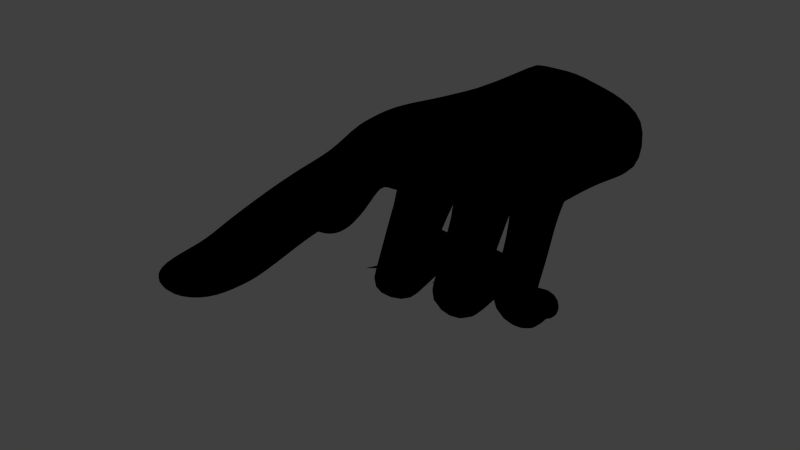 # Source: hand1.blend  (saved by Blender 2.74.0; exported with 4.5.12 LTS)
import bpy
from mathutils import Matrix  # noqa: F401  (used for matrix-valued properties, if any)

bpy.ops.wm.read_factory_settings(use_empty=True)
scene = bpy.context.scene
scene.name = 'Scene'

# ---- collections
col_collection_1 = bpy.data.collections.new('Collection 1'); scene.collection.children.link(col_collection_1)
col_collection_2 = bpy.data.collections.new('Collection 2'); scene.collection.children.link(col_collection_2)
col_collection_2.hide_render = True
col_collection_2.hide_viewport = True
col_collection_3 = bpy.data.collections.new('Collection 3'); scene.collection.children.link(col_collection_3)
col_collection_3.hide_render = True
col_collection_3.hide_viewport = True

# ---- materials (node trees are filled in below, after node groups)
mat_skin = bpy.data.materials.new('Skin')
mat_skin.alpha_threshold = 0.0
mat_skin.use_transparent_shadow = False
mat_skin.diffuse_color = (1.0, 0.9911, 0.3712, 1.0)
mat_skin.roughness = 0.5
mat_skin.specular_intensity = 0.0
mat_skin.line_color = (0.0, 0.0, 0.0, 1.0)
mat_nailandglove = bpy.data.materials.new('NailAndGlove')
mat_nailandglove.alpha_threshold = 0.0
mat_nailandglove.use_transparent_shadow = False
mat_nailandglove.diffuse_color = (0.9387, 0.4793, 0.956, 1.0)
mat_nailandglove.roughness = 0.5
mat_nailandglove.specular_intensity = 0.0
mat_nailandglove.line_color = (0.0, 0.0, 0.0, 1.0)
mat_outline = bpy.data.materials.new('Outline')
mat_outline.alpha_threshold = 0.0
mat_outline.use_transparent_shadow = False
mat_outline.diffuse_color = (0.0, 0.0, 0.0, 1.0)
mat_outline.roughness = 0.5
mat_outline.specular_intensity = 0.0

# ---- material node trees

# ---- world
world_world = bpy.data.worlds.new('World'); scene.world = world_world
world_world.color = (0.05088, 0.05088, 0.05088)
world_world.use_sun_shadow = False
world_world.sun_shadow_jitter_overblur = 0.0
world_world.cycles.sampling_method = 'MANUAL'
world_world.cycles.sample_map_resolution = 256

# ---- meshes
me_cube = bpy.data.meshes.new('Cube')
me_cube.from_pydata([(-1.473, 1.901, -1.3), (-2.347, 2.265, -0.3621), (2.062, 0.09983, -0.5206), (-1.654, -0.1532, -0.5621), (2.122, 0.005218, 0.7517), (-2.07, 0.08991, 0.5835), (-0.005386, -0.04936, -0.3455), (0.001131, 0.08068, 0.9622), (-0.9587, -0.06132, -0.2872), (-0.968, 0.08569, 0.9723), (0.9133, -0.02341, -0.2622), (0.9362, 0.07982, 0.9615), (-2.385, 0.08796, -1.625), (-3.326, 0.4929, -1.059), (-2.079, -0.1763, -0.5744), (-2.951, 0.2002, 0.08713), (-2.737, -1.223, -2.168), (-3.527, -0.7263, -1.542), (-2.34, -1.521, -1.014), (-3.13, -1.024, -0.3886), (-2.903, -2.077, -2.242), (-3.526, -1.84, -1.94), (-2.625, -2.367, -1.255), (-3.222, -2.13, -0.979), (-2.427, -2.043, -1.131), (-3.099, -1.757, -0.743), (-3.448, -1.418, -1.903), (-2.776, -1.704, -2.291), (-3.313, -2.43, -1.885), (-3.6, -2.297, -1.785), (-3.099, -2.493, -1.364), (-3.385, -2.359, -1.264), (2.346, -1.996, -2.022), (2.369, -2.141, -2.335), (1.528, -1.734, -1.826), (1.542, -1.976, -2.46), (2.215, -0.9797, -2.08), (2.127, -1.308, -2.564), (1.627, -0.8678, -2.113), (1.51, -1.184, -2.606), (0.0008533, -1.01, -1.588), (-0.02014, -1.397, -2.653), (1.014, -0.8843, -1.601), (1.01, -1.359, -2.702), (-0.1636, -0.2562, -2.106), (-0.2034, -0.5079, -2.768), (0.8524, -0.1625, -2.163), (0.8127, -0.4141, -2.825), (-0.6803, -0.5505, -1.759), (-0.6929, -0.9872, -2.904), (-1.56, -1.162, -1.736), (-1.573, -1.559, -2.68), (-1.053, 0.1956, -2.321), (-0.9791, -0.07505, -3.021), (-1.995, -0.08221, -2.205), (-1.919, -0.3677, -2.9), (-2.479, -5.149, -1.269), (-2.463, -5.299, -0.01554), (-1.487, -5.235, -1.374), (-1.462, -5.412, -0.1369), (-2.626, -6.183, -1.312), (-2.609, -6.313, -0.3979), (-1.628, -6.331, -1.35), (-1.611, -6.462, -0.4356), (1.451, -1.531, -2.503), (1.491, -1.294, -1.879), (2.273, -1.661, -2.445), (2.314, -1.43, -1.828), (0.9424, -0.6109, -1.869), (0.9026, -0.8019, -2.649), (-0.1139, -0.8986, -2.601), (-0.07402, -0.7078, -1.821), (-1.764, -0.8034, -2.754), (-1.738, -0.6278, -1.94), (-0.8212, -0.5373, -2.869), (-0.8031, -0.3064, -2.032), (-1.558, -5.654, -1.356), (-1.537, -5.902, -0.437), (-2.536, -5.806, -0.2992), (-2.552, -5.559, -1.259), (-2.119, -0.8001, -0.9362), (-2.971, -0.5195, -0.3981), (-3.318, -0.2545, -1.371), (-2.873, -0.4715, -1.166), (2.063, -0.7565, -2.47), (2.022, -0.7514, -2.837), (1.59, -0.7427, -2.506), (1.559, -0.7395, -2.841), (-0.09675, 0.05355, -2.652), (-0.148, 0.07469, -3.003), (0.5583, 0.1036, -2.677), (0.5089, 0.1232, -3.024), (-1.338, 0.3779, -2.759), (-1.363, 0.3737, -3.146), (-1.884, 0.1458, -2.671), (-1.911, 0.1693, -3.055), (-2.537, -6.844, -0.969), (-2.521, -7.061, -0.5753), (-1.901, -6.975, -0.995), (-1.888, -7.201, -0.5923), (-2.21, -3.362, -0.8527), (-2.244, -3.917, -0.8242), (-2.165, -3.793, 0.497), (-2.228, -4.067, 0.4297), (-1.246, -4.072, -0.8518), (-1.213, -3.516, -0.8789), (-1.199, -3.943, 0.471), (-1.226, -4.205, 0.3429), (-0.1141, -2.26, -2.295), (-0.1392, -2.109, -1.591), (-0.1282, -2.582, -2.542), (0.05718, -3.139, -2.045), (-1.087, -2.398, -2.075), (-1.064, -2.408, -1.437), (-1.042, -2.934, -2.353), (-0.9151, -3.211, -2.12), (0.2754, -2.261, -1.502), (0.2145, -2.082, -1.872), (0.4356, -3.099, -1.753), (0.3357, -2.895, -2.231), (1.287, -2.137, -1.542), (1.336, -2.27, -1.423), (1.373, -2.886, -2.095), (1.297, -2.629, -2.505), (2.064, -1.171, -1.269), (2.165, -1.7, -1.627), (2.419, -2.87, -1.9), (2.318, -2.193, -0.767), (1.323, -1.537, -1.464), (1.408, -1.942, -1.841), (1.63, -2.804, -1.665), (1.611, -2.535, -0.9694), (1.908, -0.2494, -0.5549), (2.008, -0.6354, -0.3088), (-2.071, -2.045, -0.6995), (-2.077, -2.158, -0.2802), (2.107, -0.9874, 0.5892), (2.081, -0.6998, 0.7797), (-2.123, -1.497, 0.6669), (-2.13, -1.816, 0.6623), (0.1337, -1.345, -0.4823), (0.126, -1.466, -0.4321), (0.04434, -1.101, -0.6957), (0.1811, -1.619, 0.4999), (0.2191, -1.644, 0.4569), (0.134, -1.209, 0.7162), (-0.8843, -2.115, -0.2707), (-0.9664, -1.496, -0.7756), (-0.8956, -1.827, -0.5075), (-0.9324, -1.809, 0.674), (-0.8962, -1.845, 0.6343), (-0.9163, -1.473, 0.7246), (1.026, -0.7615, -0.7345), (1.167, -1.122, -0.4944), (1.14, -1.064, -0.5349), (1.238, -1.433, 0.4066), (1.252, -1.419, 0.4422), (1.157, -1.072, 0.7079), (-1.509, -1.478, 1.018), (-1.515, -1.798, 1.014), (-1.436, -1.796, 1.015), (-1.411, -1.469, 1.047), (1.729, -1.367, 0.7659), (1.68, -0.8291, 0.9739), (1.526, -0.9009, 1.027), (1.666, -1.408, 0.742), (-0.2774, -1.991, 0.6894), (-0.3698, -1.357, 1.025), (-0.4597, -1.359, 1.032), (-0.3411, -2.007, 0.6856), (0.5722, -1.159, 1.023), (0.7153, -1.744, 0.6769), (0.784, -1.724, 0.679), (0.6701, -1.156, 1.016), (1.576, 2.93, -0.9219), (1.735, 2.777, -1.009), (1.737, 2.909, 0.3293), (1.578, 3.033, 0.2197), (-0.1382, 2.777, -1.268), (-0.1499, 2.922, -1.181), (-0.1869, 3.048, 0.781), (-0.1733, 2.91, 0.9288), (-1.123, 2.817, -1.248), (-0.9462, 2.922, -1.185), (-1.054, 2.773, -1.265), (-1.091, 2.91, 0.9078), (-0.9497, 3.039, 0.7672), (-1.242, 2.98, 0.8521), (0.7606, 2.913, -1.18), (0.7879, 2.782, -1.287), (0.7904, 2.908, 0.6806), (0.7413, 3.048, 0.5334), (2.032, -0.8696, -0.7353), (0.4827, -2.614, -0.6604), (-2.003, -2.838, 0.6595), (1.254, -2.32, -0.5461), (-0.6876, -2.858, -0.4611), (-1.195, -2.913, 0.6551), (0.008119, -1.866, -1.54), (1.566, -2.151, -0.4361), (0.09436, -2.735, -0.6218), (-1.017, -2.035, -1.354), (1.29, -1.347, -0.9264), (-2.151, -2.824, -0.597), (2.122, -1.685, -0.02501), (-1.07, -2.925, -0.6093), (1.146, -1.407, -1.425), (0.1468, -1.614, -1.283)], [], [(3, 5, 15, 14), (182, 184, 8, 3, 0), (117, 207, 206, 121), (11, 157, 164), (140, 154, 206, 207), (114, 113, 50, 51), (153, 133, 192, 202), (165, 156, 199), (130, 129, 34, 35), (106, 102, 103, 107), (104, 107, 59, 58), (134, 138, 5, 3), (103, 101, 56, 57), (145, 7, 167), (6, 142, 147, 8), (113, 109, 48, 50), (122, 118, 119, 123), (120, 123, 43, 42), (119, 116, 40, 41), (116, 120, 42, 40), (2, 132, 152, 10), (129, 125, 32, 34), (185, 187, 1, 5, 9), (177, 174, 188, 179, 183, 186, 180, 191), (8, 147, 134, 3), (181, 185, 9, 7), (187, 182, 0, 1), (189, 10, 6, 178), (190, 181, 7, 11), (176, 190, 11, 4), (178, 6, 8, 184), (80, 81, 19, 18), (5, 1, 13, 15), (1, 0, 12, 13), (0, 3, 14, 12), (24, 25, 23, 22), (81, 82, 17, 19), (82, 83, 16, 17), (83, 80, 18, 16), (22, 23, 31, 30), (25, 26, 21, 23), (26, 27, 20, 21), (27, 24, 22, 20), (18, 19, 25, 24), (19, 17, 26, 25), (17, 16, 27, 26), (16, 18, 24, 27), (30, 31, 29, 28), (23, 21, 29, 31), (21, 20, 28, 29), (20, 22, 30, 28), (64, 65, 38, 39), (126, 130, 35, 33), (135, 146, 205, 203), (62, 63, 99, 98), (66, 64, 39, 37), (65, 67, 36, 38), (67, 66, 37, 36), (68, 69, 47, 46), (10, 152, 142, 6), (114, 110, 111, 115), (47, 45, 89, 91), (69, 70, 45, 47), (71, 68, 46, 44), (70, 71, 44, 45), (72, 73, 54, 55), (110, 114, 51, 49), (143, 166, 200), (54, 52, 92, 94), (74, 72, 55, 53), (73, 75, 52, 54), (75, 74, 53, 52), (76, 77, 63, 62), (137, 4, 163), (36, 37, 85, 84), (77, 78, 61, 63), (78, 79, 60, 61), (79, 76, 62, 60), (35, 34, 65, 64), (33, 35, 64, 66), (34, 32, 67, 65), (32, 33, 66, 67), (42, 43, 69, 68), (43, 41, 70, 69), (40, 42, 68, 71), (41, 40, 71, 70), (51, 50, 73, 72), (49, 51, 72, 74), (50, 48, 75, 73), (48, 49, 74, 75), (58, 59, 77, 76), (59, 57, 78, 77), (57, 56, 79, 78), (56, 58, 76, 79), (14, 15, 81, 80), (15, 13, 82, 81), (13, 12, 83, 82), (12, 14, 80, 83), (159, 139, 194), (200, 166, 169, 196), (122, 195, 193, 118), (149, 160, 197), (127, 204, 199, 131), (109, 110, 49, 48), (107, 103, 57, 59), (115, 112, 113, 114), (107, 104, 105, 106), (125, 126, 33, 32), (123, 119, 41, 43), (123, 120, 121, 122), (84, 85, 87, 86), (90, 91, 89, 88), (92, 93, 95, 94), (98, 99, 97, 96), (45, 44, 88, 89), (61, 60, 96, 97), (39, 38, 86, 87), (38, 36, 84, 86), (53, 55, 95, 93), (52, 53, 93, 92), (46, 47, 91, 90), (44, 46, 90, 88), (63, 61, 97, 99), (60, 62, 98, 96), (37, 39, 87, 85), (55, 54, 94, 95), (4, 11, 164, 163), (151, 9, 161), (197, 160, 159, 194), (11, 7, 170, 173), (104, 101, 100, 105), (101, 103, 102, 100), (198, 200, 111, 108), (110, 109, 108, 111), (112, 108, 109, 113), (9, 151, 168), (118, 117, 116, 119), (120, 116, 117, 121), (7, 145, 170), (205, 197, 106, 105), (124, 127, 126, 125), (128, 124, 125, 129), (101, 104, 58, 56), (5, 138, 158), (7, 9, 168, 167), (130, 126, 127, 131), (9, 5, 158, 161), (157, 11, 173), (131, 128, 129, 130), (140, 141, 142), (143, 144, 145), (146, 147, 148), (149, 150, 151), (152, 153, 154), (155, 156, 157), (158, 159, 160, 161), (162, 163, 164, 165), (166, 167, 168, 169), (170, 171, 172, 173), (146, 135, 134, 147), (132, 137, 136, 133), (135, 139, 138, 134), (158, 138, 139, 159), (152, 132, 133, 153), (162, 136, 137, 163), (143, 141, 140, 144), (147, 142, 141, 148), (166, 143, 145, 167), (149, 146, 148, 150), (154, 140, 142, 152), (170, 145, 144, 171), (155, 154, 153, 156), (160, 149, 151, 161), (164, 157, 156, 165), (168, 151, 150, 169), (172, 155, 157, 173), (2, 4, 137, 132), (175, 2, 10, 189), (182, 183, 184), (185, 186, 187), (174, 177, 176, 175), (188, 174, 175, 189), (190, 176, 177, 191), (183, 179, 178, 184), (185, 181, 180, 186), (182, 187, 186, 183), (189, 178, 179, 188), (191, 180, 181, 190), (175, 176, 4, 2), (156, 153, 202, 199), (171, 144, 193), (139, 135, 203, 194), (195, 172, 171, 193), (169, 150, 196), (141, 143, 200, 198), (199, 202, 128, 131), (204, 162, 165, 199), (146, 149, 197, 205), (202, 192, 124, 128), (203, 205, 105, 100), (111, 200, 196, 115), (106, 197, 194, 102), (194, 203, 100, 102), (192, 204, 127, 124), (136, 162, 204), (133, 136, 204, 192), (206, 195, 122, 121), (154, 155, 195, 206), (155, 172, 195), (112, 115, 196, 201), (148, 201, 196, 150), (117, 118, 193, 207), (140, 207, 193, 144), (112, 201, 198, 108), (148, 141, 198, 201)])
me_cube.polygons.foreach_set('use_smooth', [True] * 215)
me_cube.polygons.foreach_set('material_index', [1, 1, 0, 1, 1, 0, 1, 1, 0, 0, 0, 1, 0, 1, 1, 0, 0, 0, 0, 0, 1, 0, 1, 1, 1, 1, 1, 1, 1, 1, 1, 0, 1, 1, 1, 0, 0, 0, 0, 0, 1, 0, 0, 0, 0, 0, 0, 0, 1, 0, 0, 0, 0, 1, 0, 1, 0, 0, 0, 1, 0, 1, 1, 0, 0, 0, 0, 1, 0, 1, 0, 0, 0, 1, 0, 1, 0, 0, 0, 0, 0, 0, 0, 0, 0, 0, 0, 0, 0, 0, 0, 0, 0, 0, 1, 1, 1, 1, 1, 1, 0, 1, 0, 0, 0, 0, 0, 0, 0, 0, 0, 0, 0, 0, 0, 0, 0, 0, 1, 0, 0, 0, 1, 0, 1, 0, 1, 1, 1, 1, 0, 0, 0, 0, 0, 1, 0, 0, 1, 0, 0, 0, 0, 1, 1, 0, 1, 1, 0, 1, 1, 1, 1, 1, 1, 1, 1, 1, 1, 1, 1, 1, 1, 1, 1, 1, 1, 1, 1, 1, 1, 1, 1, 1, 1, 1, 1, 1, 1, 1, 1, 1, 1, 1, 1, 1, 1, 1, 1, 1, 1, 1, 1, 1, 1, 0, 1, 1, 0, 0, 0, 0, 0, 0, 1, 1, 0, 1, 1, 0, 1, 0, 1, 0, 1])
me_cube.materials.append(mat_skin)
me_cube.materials.append(mat_nailandglove)
me_cube.materials.append(mat_outline)
me_cube.use_remesh_preserve_volume = False
me_cube.use_remesh_preserve_attributes = False
me_cube.use_mirror_vertex_groups = False
me_cube.update()
me_cube_001 = bpy.data.meshes.new('Cube.001')
me_cube_001.from_pydata([(-2.465, 2.034, -0.9281), (-2.463, 2.167, 0.4098), (2.121, -0.05135, -0.7289), (-2.086, -0.1279, -0.7145), (2.124, 0.08125, 0.6089), (-2.083, 0.00472, 0.6234), (-0.001063, -0.05192, -0.3757), (0.001131, 0.08068, 0.9622), (-0.936, -0.05216, -0.3742), (-0.9338, 0.08043, 0.9637), (0.9338, -0.05167, -0.3773), (0.936, 0.08093, 0.9606), (-3.255, 0.1224, -0.7775), (-3.497, 0.3044, 0.3642), (-2.265, -0.1774, -0.3483), (-2.507, 0.004605, 0.7934), (-3.824, -1.176, -0.8782), (-3.925, -0.8821, -0.04747), (-2.693, -1.503, -0.443), (-2.793, -1.21, 0.3878), (-3.947, -2.035, -1.057), (-4.158, -1.938, -0.5259), (-3.021, -2.354, -0.6831), (-3.232, -2.257, -0.1524), (-2.811, -2.019, -0.6446), (-2.995, -1.891, -0.01161), (-4.101, -1.514, -0.4772), (-3.917, -1.642, -1.11), (-3.944, -2.485, -0.7532), (-4.071, -2.413, -0.4552), (-3.413, -2.556, -0.5686), (-3.54, -2.484, -0.2706), (2.506, -3.862, -0.7706), (2.541, -3.962, 0.06103), (1.759, -4.237, -0.8015), (1.795, -4.336, 0.03015), (2.661, -4.832, -0.8385), (2.555, -4.825, -0.2151), (2.129, -5.096, -0.875), (1.999, -5.111, -0.259), (0.4664, -5.203, -1.354), (0.4824, -5.353, -0.09964), (1.468, -4.995, -1.343), (1.484, -5.144, -0.08906), (0.5836, -6.161, -1.246), (0.5673, -6.295, -0.5123), (1.585, -5.956, -1.22), (1.569, -6.09, -0.4867), (-0.07853, -5.885, -1.339), (-0.06249, -6.034, -0.08491), (-0.9718, -5.805, -1.32), (-0.9558, -5.954, -0.06649), (-0.2464, -7.035, -1.333), (-0.1712, -7.118, -0.5359), (-1.14, -6.959, -1.312), (-1.064, -7.042, -0.5152), (-2.479, -5.149, -1.269), (-2.463, -5.299, -0.01554), (-1.481, -5.304, -1.297), (-1.465, -5.453, -0.04301), (-2.626, -6.183, -1.312), (-2.609, -6.313, -0.3979), (-1.628, -6.331, -1.35), (-1.611, -6.462, -0.4356), (1.832, -4.766, -0.1704), (1.85, -4.639, -0.8626), (2.579, -4.396, -0.1313), (2.597, -4.269, -0.8235), (1.51, -5.391, -1.246), (1.526, -5.637, -0.4384), (0.5243, -5.844, -0.4546), (0.5083, -5.597, -1.262), (-1.024, -6.559, -0.4131), (-1.04, -6.312, -1.291), (-0.1308, -6.636, -0.43), (-0.1468, -6.39, -1.308), (-1.554, -5.711, -1.289), (-1.538, -5.958, -0.3287), (-2.536, -5.806, -0.2992), (-2.552, -5.559, -1.259), (-2.523, -0.7647, -0.3904), (-2.719, -0.6865, 0.3631), (-3.682, -0.3988, 0.007748), (-3.487, -0.4769, -0.7457), (2.624, -5.243, -0.5986), (2.636, -5.45, -0.2691), (2.183, -5.424, -0.5858), (2.198, -5.606, -0.2828), (0.8051, -6.687, -0.9131), (0.8095, -6.901, -0.6065), (1.447, -6.541, -0.9006), (1.452, -6.751, -0.5972), (-0.4238, -7.467, -1.024), (-0.4103, -7.686, -0.6732), (-0.9533, -7.394, -1.009), (-0.939, -7.607, -0.6642), (-2.537, -6.844, -0.969), (-2.521, -7.061, -0.5753), (-1.901, -6.975, -0.995), (-1.888, -7.201, -0.5923), (-2.21, -3.362, -0.8527), (-2.244, -3.917, -0.8242), (-2.165, -3.793, 0.497), (-2.228, -4.067, 0.4297), (-1.246, -4.072, -0.8516), (-1.213, -3.516, -0.8789), (-1.199, -3.943, 0.471), (-1.23, -4.221, 0.4023), (-0.01501, -3.748, -0.9019), (-0.01603, -4.31, -0.864), (5.96e-08, -4.459, 0.3899), (0.001747, -4.176, 0.4466), (-0.9163, -3.667, -0.883), (-0.9093, -4.23, -0.8456), (-0.8933, -4.379, 0.4083), (-0.8708, -4.098, 0.4647), (0.3706, -3.922, -0.8573), (0.3352, -3.361, -0.8817), (0.3828, -3.788, 0.4674), (0.3866, -4.071, 0.3966), (1.372, -3.713, -0.8467), (1.339, -3.153, -0.8714), (1.355, -3.586, 0.4775), (1.388, -3.863, 0.4072), (2.218, -2.305, -0.5023), (2.274, -2.863, -0.4942), (2.32, -2.975, 0.4892), (2.263, -2.704, 0.5793), (1.46, -2.686, -0.5306), (1.528, -3.238, -0.5251), (1.573, -3.349, 0.4583), (1.539, -3.067, 0.5507), (2.112, -1.103, -0.6829), (2.129, -1.237, -0.217), (-1.889, -2.024, -0.6761), (-1.893, -2.14, -0.2499), (2.073, -0.8935, 0.6971), (2.06, -0.5569, 0.6909), (-1.94, -1.478, 0.6972), (-1.946, -1.798, 0.6926), (0.2077, -1.812, -0.2508), (0.1822, -1.824, -0.2511), (0.1701, -1.703, -0.6421), (0.1257, -1.475, 0.6915), (0.1514, -1.469, 0.6917), (0.1191, -1.149, 0.7297), (-0.8813, -2.14, -0.2514), (-0.8657, -2.026, -0.6466), (-0.8567, -2.15, -0.2514), (-0.9372, -1.796, 0.6912), (-0.9119, -1.806, 0.691), (-0.9174, -1.469, 0.7264), (1.193, -1.579, -0.6399), (1.257, -1.685, -0.2198), (1.242, -1.686, -0.2503), (1.183, -1.343, 0.6921), (1.203, -1.342, 0.6943), (1.142, -1.02, 0.7325), (-1.509, -1.478, 1.018), (-1.515, -1.798, 1.014), (-1.436, -1.796, 1.015), (-1.411, -1.469, 1.047), (1.639, -1.1, 1.016), (1.661, -0.747, 0.9843), (1.505, -0.8173, 1.045), (1.573, -1.135, 1.013), (-0.3983, -1.629, 1.02), (-0.3854, -1.298, 1.046), (-0.4703, -1.319, 1.047), (-0.4598, -1.654, 1.015), (0.5547, -1.092, 1.046), (0.5997, -1.411, 1.017), (0.6711, -1.401, 1.017), (0.649, -1.076, 1.045), (1.576, 2.93, -0.9219), (1.735, 2.777, -1.009), (1.737, 2.909, 0.3293), (1.578, 3.033, 0.2197), (-0.147, 2.781, -1.285), (-0.1537, 2.924, -1.189), (-0.1693, 3.047, 0.7653), (-0.1445, 2.907, 0.9076), (-1.206, 2.84, -1.293), (-0.949, 2.923, -1.187), (-1.082, 2.781, -1.284), (-1.079, 2.907, 0.9092), (-0.9471, 3.039, 0.7668), (-1.206, 2.971, 0.8636), (0.7587, 2.915, -1.19), (0.7879, 2.782, -1.287), (0.7904, 2.908, 0.6806), (0.7413, 3.048, 0.5334)], [], [(139, 135, 100, 102), (149, 160, 106), (133, 136, 127, 124), (3, 5, 15, 14), (182, 184, 8, 3, 0), (148, 141, 108, 112), (11, 157, 164), (140, 154, 121, 117), (143, 166, 111), (114, 113, 50, 51), (153, 133, 124, 128), (136, 162, 127), (130, 129, 34, 35), (106, 102, 103, 107), (104, 107, 59, 58), (134, 138, 5, 3), (103, 101, 56, 57), (145, 7, 167), (6, 142, 147, 8), (113, 109, 48, 50), (122, 118, 119, 123), (120, 123, 43, 42), (119, 116, 40, 41), (116, 120, 42, 40), (2, 132, 152, 10), (129, 125, 32, 34), (185, 187, 1, 5, 9), (177, 174, 188, 179, 183, 186, 180, 191), (8, 147, 134, 3), (181, 185, 9, 7), (187, 182, 0, 1), (189, 10, 6, 178), (190, 181, 7, 11), (176, 190, 11, 4), (178, 6, 8, 184), (80, 81, 19, 18), (5, 1, 13, 15), (1, 0, 12, 13), (0, 3, 14, 12), (24, 25, 23, 22), (81, 82, 17, 19), (82, 83, 16, 17), (83, 80, 18, 16), (22, 23, 31, 30), (25, 26, 21, 23), (26, 27, 20, 21), (27, 24, 22, 20), (18, 19, 25, 24), (19, 17, 26, 25), (17, 16, 27, 26), (16, 18, 24, 27), (30, 31, 29, 28), (23, 21, 29, 31), (21, 20, 28, 29), (20, 22, 30, 28), (64, 65, 38, 39), (126, 130, 35, 33), (135, 146, 105, 100), (62, 63, 99, 98), (66, 64, 39, 37), (65, 67, 36, 38), (67, 66, 37, 36), (68, 69, 47, 46), (10, 152, 142, 6), (114, 110, 111, 115), (47, 45, 89, 91), (69, 70, 45, 47), (71, 68, 46, 44), (70, 71, 44, 45), (72, 73, 54, 55), (110, 114, 51, 49), (144, 140, 117, 118), (54, 52, 92, 94), (74, 72, 55, 53), (73, 75, 52, 54), (75, 74, 53, 52), (76, 77, 63, 62), (137, 4, 163), (36, 37, 85, 84), (77, 78, 61, 63), (78, 79, 60, 61), (79, 76, 62, 60), (35, 34, 65, 64), (33, 35, 64, 66), (34, 32, 67, 65), (32, 33, 66, 67), (42, 43, 69, 68), (43, 41, 70, 69), (40, 42, 68, 71), (41, 40, 71, 70), (51, 50, 73, 72), (49, 51, 72, 74), (50, 48, 75, 73), (48, 49, 74, 75), (58, 59, 77, 76), (59, 57, 78, 77), (57, 56, 79, 78), (56, 58, 76, 79), (14, 15, 81, 80), (15, 13, 82, 81), (13, 12, 83, 82), (12, 14, 80, 83), (159, 139, 102), (106, 160, 159, 102), (171, 144, 118), (122, 172, 171, 118), (169, 150, 115), (111, 166, 169, 115), (155, 172, 122), (127, 162, 165, 131), (109, 110, 49, 48), (107, 103, 57, 59), (115, 112, 113, 114), (107, 104, 105, 106), (125, 126, 33, 32), (123, 119, 41, 43), (123, 120, 121, 122), (84, 85, 87, 86), (90, 91, 89, 88), (92, 93, 95, 94), (98, 99, 97, 96), (45, 44, 88, 89), (61, 60, 96, 97), (39, 38, 86, 87), (38, 36, 84, 86), (53, 55, 95, 93), (52, 53, 93, 92), (46, 47, 91, 90), (44, 46, 90, 88), (63, 61, 97, 99), (60, 62, 98, 96), (37, 39, 87, 85), (55, 54, 94, 95), (4, 11, 164, 163), (151, 9, 161), (150, 148, 112, 115), (11, 7, 170, 173), (156, 153, 128, 131), (104, 101, 100, 105), (101, 103, 102, 100), (141, 143, 111, 108), (110, 109, 108, 111), (112, 108, 109, 113), (154, 155, 122, 121), (9, 151, 168), (118, 117, 116, 119), (120, 116, 117, 121), (7, 145, 170), (146, 149, 106, 105), (124, 127, 126, 125), (128, 124, 125, 129), (165, 156, 131), (101, 104, 58, 56), (5, 138, 158), (7, 9, 168, 167), (130, 126, 127, 131), (9, 5, 158, 161), (157, 11, 173), (131, 128, 129, 130), (140, 141, 142), (143, 144, 145), (146, 147, 148), (149, 150, 151), (152, 153, 154), (155, 156, 157), (158, 159, 160, 161), (162, 163, 164, 165), (166, 167, 168, 169), (170, 171, 172, 173), (146, 135, 134, 147), (132, 137, 136, 133), (135, 139, 138, 134), (158, 138, 139, 159), (152, 132, 133, 153), (162, 136, 137, 163), (143, 141, 140, 144), (147, 142, 141, 148), (166, 143, 145, 167), (149, 146, 148, 150), (154, 140, 142, 152), (170, 145, 144, 171), (155, 154, 153, 156), (160, 149, 151, 161), (164, 157, 156, 165), (168, 151, 150, 169), (172, 155, 157, 173), (2, 4, 137, 132), (175, 2, 10, 189), (182, 183, 184), (185, 186, 187), (174, 177, 176, 175), (188, 174, 175, 189), (190, 176, 177, 191), (183, 179, 178, 184), (185, 181, 180, 186), (182, 187, 186, 183), (189, 178, 179, 188), (191, 180, 181, 190), (175, 176, 4, 2)])
me_cube_001.polygons.foreach_set('use_smooth', [True] * 199)
me_cube_001.polygons.foreach_set('material_index', [0, 0, 0, 0, 0, 0, 0, 0, 0, 0, 0, 0, 0, 0, 0, 0, 0, 0, 0, 0, 0, 0, 0, 0, 0, 0, 0, 0, 0, 0, 0, 0, 0, 0, 0, 0, 0, 0, 0, 0, 0, 0, 0, 0, 1, 0, 0, 0, 0, 0, 0, 0, 1, 0, 0, 0, 0, 0, 0, 1, 0, 0, 0, 0, 0, 1, 1, 0, 0, 0, 0, 0, 0, 1, 0, 0, 0, 0, 0, 1, 0, 0, 0, 0, 0, 0, 0, 0, 0, 0, 0, 0, 0, 0, 0, 0, 0, 0, 0, 0, 0, 0, 0, 0, 0, 0, 0, 0, 0, 0, 0, 0, 0, 0, 0, 0, 0, 0, 0, 0, 0, 0, 0, 0, 0, 1, 0, 0, 0, 1, 0, 1, 0, 0, 0, 0, 0, 0, 0, 0, 0, 0, 0, 0, 0, 0, 0, 0, 0, 0, 0, 0, 0, 0, 0, 0, 0, 0, 0, 0, 0, 0, 0, 0, 0, 0, 0, 0, 0, 0, 0, 0, 0, 0, 0, 0, 0, 0, 0, 0, 0, 0, 0, 0, 0, 0, 0, 0, 0, 0, 0, 0, 0, 0, 0, 0, 0, 0, 0])
me_cube_001.materials.append(mat_skin)
me_cube_001.materials.append(mat_nailandglove)
me_cube_001.materials.append(mat_outline)
me_cube_001.use_remesh_preserve_volume = False
me_cube_001.use_remesh_preserve_attributes = False
me_cube_001.use_mirror_vertex_groups = False
me_cube_001.update()
me_cube_005 = bpy.data.meshes.new('Cube.005')
me_cube_005.from_pydata([(-2.465, 2.034, -0.9281), (-2.463, 2.167, 0.4098), (2.121, -0.05135, -0.7289), (-1.886, -0.09324, -0.6598), (2.124, 0.08125, 0.6089), (-1.884, 0.03936, 0.6781), (-0.001063, -0.05192, -0.3757), (0.001131, 0.08068, 0.9622), (-0.936, -0.05216, -0.3742), (-0.9338, 0.08043, 0.9637), (0.9338, -0.05167, -0.3773), (0.936, 0.08093, 0.9606), (-3.255, 0.1224, -0.7667), (-3.497, 0.3044, 0.3642), (-2.265, -0.1774, -0.3375), (-2.507, 0.004605, 0.7934), (-3.824, -1.176, -1.127), (-3.925, -0.8821, -0.04747), (-2.693, -1.503, -0.6919), (-2.793, -1.21, 0.3878), (-3.947, -2.035, -1.22), (-4.158, -1.938, -0.5259), (-3.021, -2.354, -0.8461), (-3.232, -2.257, -0.1524), (-2.811, -2.019, -0.8076), (-2.995, -1.891, -0.01161), (-4.101, -1.514, -0.4772), (-3.917, -1.642, -1.273), (-3.944, -2.485, -0.7532), (-4.071, -2.413, -0.4552), (-3.413, -2.556, -0.5686), (-3.54, -2.484, -0.2706), (2.506, -3.862, -0.7706), (2.541, -3.962, 0.06103), (1.759, -4.237, -0.8015), (1.795, -4.336, 0.03015), (2.661, -4.832, -0.8385), (2.555, -4.825, -0.2151), (2.129, -5.096, -0.875), (1.999, -5.111, -0.259), (0.4664, -5.203, -1.354), (0.4824, -5.353, -0.09964), (1.468, -4.995, -1.343), (1.484, -5.144, -0.08906), (0.5836, -6.161, -1.246), (0.5673, -6.295, -0.5123), (1.585, -5.956, -1.22), (1.569, -6.09, -0.4867), (-0.0306, -5.885, -1.339), (-0.01289, -6.034, -0.08491), (-1.017, -5.805, -1.32), (-0.9995, -5.954, -0.06649), (-0.1046, -6.989, -1.333), (-0.01624, -7.066, -0.5359), (-1.094, -6.978, -1.312), (-1.006, -7.056, -0.5152), (-2.479, -5.149, -1.269), (-2.463, -5.299, -0.01554), (-1.481, -5.304, -1.297), (-1.465, -5.453, -0.04301), (-2.626, -6.183, -1.312), (-2.609, -6.313, -0.3979), (-1.628, -6.331, -1.35), (-1.611, -6.462, -0.4356), (1.832, -4.766, -0.1704), (1.85, -4.639, -0.8626), (2.579, -4.396, -0.1313), (2.597, -4.269, -0.8235), (1.51, -5.391, -1.246), (1.526, -5.637, -0.4384), (0.5243, -5.844, -0.4546), (0.5083, -5.597, -1.262), (-0.9932, -6.571, -0.4131), (-1.027, -6.326, -1.291), (-0.003608, -6.583, -0.43), (-0.03761, -6.338, -1.308), (-1.554, -5.711, -1.289), (-1.538, -5.958, -0.3287), (-2.536, -5.806, -0.2992), (-2.552, -5.559, -1.259), (-2.523, -0.7647, -0.6619), (-2.719, -0.6865, 0.3631), (-3.682, -0.3988, 0.007748), (-3.487, -0.4769, -1.017), (2.624, -5.243, -0.5986), (2.636, -5.45, -0.2691), (2.183, -5.424, -0.5858), (2.198, -5.606, -0.2828), (0.8051, -6.687, -0.9131), (0.8095, -6.901, -0.6065), (1.447, -6.541, -0.9006), (1.452, -6.751, -0.5972), (-0.2715, -7.433, -1.024), (-0.2421, -7.651, -0.6732), (-0.8599, -7.399, -1.009), (-0.83, -7.611, -0.6642), (-2.537, -6.844, -0.969), (-2.521, -7.061, -0.5753), (-1.901, -6.975, -0.995), (-1.888, -7.201, -0.5923), (-2.21, -3.362, -0.8527), (-2.244, -3.917, -0.8242), (-2.165, -3.793, 0.497), (-2.228, -4.067, 0.4297), (-1.246, -4.072, -0.8516), (-1.213, -3.516, -0.8789), (-1.199, -3.943, 0.471), (-1.23, -4.221, 0.4023), (0.03955, -3.748, -0.9019), (0.03842, -4.31, -0.864), (0.05613, -4.459, 0.3899), (0.05806, -4.176, 0.4466), (-0.9559, -3.667, -0.883), (-0.9481, -4.23, -0.8456), (-0.9304, -4.379, 0.4083), (-0.9056, -4.098, 0.4647), (0.3706, -3.922, -0.8573), (0.3352, -3.361, -0.8817), (0.3828, -3.788, 0.4674), (0.3866, -4.071, 0.3966), (1.372, -3.713, -0.8467), (1.339, -3.153, -0.8714), (1.355, -3.586, 0.4775), (1.388, -3.863, 0.4072), (2.218, -2.305, -0.5023), (2.274, -2.863, -0.4942), (2.32, -2.975, 0.4892), (2.263, -2.704, 0.5793), (1.46, -2.686, -0.5306), (1.528, -3.238, -0.5251), (1.573, -3.349, 0.4583), (1.539, -3.067, 0.5507), (2.112, -1.103, -0.6829), (2.129, -1.237, -0.217), (-2.073, -2.043, -0.7064), (-2.077, -2.158, -0.2802), (2.073, -0.8935, 0.6971), (2.06, -0.5569, 0.6909), (-2.123, -1.497, 0.6669), (-2.13, -1.816, 0.6623), (0.2077, -1.812, -0.2508), (0.1822, -1.824, -0.2511), (0.1701, -1.703, -0.6421), (0.1257, -1.475, 0.6915), (0.1514, -1.469, 0.6917), (0.1191, -1.149, 0.7297), (-0.8813, -2.14, -0.2514), (-0.8657, -2.026, -0.6466), (-0.8567, -2.15, -0.2514), (-0.9372, -1.796, 0.6912), (-0.9119, -1.806, 0.691), (-0.9174, -1.469, 0.7264), (1.193, -1.579, -0.6399), (1.257, -1.685, -0.2198), (1.242, -1.686, -0.2503), (1.183, -1.343, 0.6921), (1.203, -1.342, 0.6943), (1.142, -1.02, 0.7325), (-1.509, -1.478, 1.018), (-1.515, -1.798, 1.014), (-1.436, -1.796, 1.015), (-1.411, -1.469, 1.047), (1.639, -1.1, 1.016), (1.661, -0.747, 0.9843), (1.505, -0.8173, 1.045), (1.573, -1.135, 1.013), (-0.3983, -1.629, 1.02), (-0.3854, -1.298, 1.046), (-0.4703, -1.319, 1.047), (-0.4598, -1.654, 1.015), (0.5547, -1.092, 1.046), (0.5997, -1.411, 1.017), (0.6711, -1.401, 1.017), (0.649, -1.076, 1.045), (1.576, 2.93, -0.9219), (1.735, 2.777, -1.009), (1.737, 2.909, 0.3293), (1.578, 3.033, 0.2197), (-0.147, 2.781, -1.285), (-0.1537, 2.924, -1.189), (-0.1693, 3.047, 0.7653), (-0.1445, 2.907, 0.9076), (-1.206, 2.84, -1.293), (-0.949, 2.923, -1.187), (-1.082, 2.781, -1.284), (-1.079, 2.907, 0.9092), (-0.9471, 3.039, 0.7668), (-1.206, 2.971, 0.8636), (0.7587, 2.915, -1.19), (0.7879, 2.782, -1.287), (0.7904, 2.908, 0.6806), (0.7413, 3.048, 0.5334), (2.169, -1.714, -0.3443), (0.3818, -2.879, 0.6185), (-2.003, -2.838, 0.6595), (1.169, -2.607, 0.6423), (-0.8092, -2.935, 0.653), (-1.195, -2.913, 0.6551), (0.1309, -2.941, -0.6288), (1.489, -2.419, 0.6602), (-0.01791, -2.94, 0.6419), (-0.9229, -2.908, -0.5672), (1.392, -2.174, -0.2889), (-2.151, -2.824, -0.597), (2.061, -1.826, 0.7167), (-1.07, -2.925, -0.6093), (1.3, -2.562, -0.6212), (0.2715, -2.587, -0.5662)], [], [(3, 5, 15, 14), (182, 184, 8, 3, 0), (117, 207, 206, 121), (11, 157, 164), (140, 154, 206, 207), (114, 113, 50, 51), (153, 133, 192, 202), (165, 156, 199), (130, 129, 34, 35), (106, 102, 103, 107), (104, 107, 59, 58), (134, 138, 5, 3), (103, 101, 56, 57), (145, 7, 167), (6, 142, 147, 8), (113, 109, 48, 50), (122, 118, 119, 123), (120, 123, 43, 42), (119, 116, 40, 41), (116, 120, 42, 40), (2, 132, 152, 10), (129, 125, 32, 34), (185, 187, 1, 5, 9), (177, 174, 188, 179, 183, 186, 180, 191), (8, 147, 134, 3), (181, 185, 9, 7), (187, 182, 0, 1), (189, 10, 6, 178), (190, 181, 7, 11), (176, 190, 11, 4), (178, 6, 8, 184), (80, 81, 19, 18), (5, 1, 13, 15), (1, 0, 12, 13), (0, 3, 14, 12), (24, 25, 23, 22), (81, 82, 17, 19), (82, 83, 16, 17), (83, 80, 18, 16), (22, 23, 31, 30), (25, 26, 21, 23), (26, 27, 20, 21), (27, 24, 22, 20), (18, 19, 25, 24), (19, 17, 26, 25), (17, 16, 27, 26), (16, 18, 24, 27), (30, 31, 29, 28), (23, 21, 29, 31), (21, 20, 28, 29), (20, 22, 30, 28), (64, 65, 38, 39), (126, 130, 35, 33), (135, 146, 205, 203), (62, 63, 99, 98), (66, 64, 39, 37), (65, 67, 36, 38), (67, 66, 37, 36), (68, 69, 47, 46), (10, 152, 142, 6), (114, 110, 111, 115), (47, 45, 89, 91), (69, 70, 45, 47), (71, 68, 46, 44), (70, 71, 44, 45), (72, 73, 54, 55), (110, 114, 51, 49), (143, 166, 200), (54, 52, 92, 94), (74, 72, 55, 53), (73, 75, 52, 54), (75, 74, 53, 52), (76, 77, 63, 62), (137, 4, 163), (36, 37, 85, 84), (77, 78, 61, 63), (78, 79, 60, 61), (79, 76, 62, 60), (35, 34, 65, 64), (33, 35, 64, 66), (34, 32, 67, 65), (32, 33, 66, 67), (42, 43, 69, 68), (43, 41, 70, 69), (40, 42, 68, 71), (41, 40, 71, 70), (51, 50, 73, 72), (49, 51, 72, 74), (50, 48, 75, 73), (48, 49, 74, 75), (58, 59, 77, 76), (59, 57, 78, 77), (57, 56, 79, 78), (56, 58, 76, 79), (14, 15, 81, 80), (15, 13, 82, 81), (13, 12, 83, 82), (12, 14, 80, 83), (159, 139, 194), (200, 166, 169, 196), (122, 195, 193, 118), (149, 160, 197), (127, 204, 199, 131), (109, 110, 49, 48), (107, 103, 57, 59), (115, 112, 113, 114), (107, 104, 105, 106), (125, 126, 33, 32), (123, 119, 41, 43), (123, 120, 121, 122), (84, 85, 87, 86), (90, 91, 89, 88), (92, 93, 95, 94), (98, 99, 97, 96), (45, 44, 88, 89), (61, 60, 96, 97), (39, 38, 86, 87), (38, 36, 84, 86), (53, 55, 95, 93), (52, 53, 93, 92), (46, 47, 91, 90), (44, 46, 90, 88), (63, 61, 97, 99), (60, 62, 98, 96), (37, 39, 87, 85), (55, 54, 94, 95), (4, 11, 164, 163), (151, 9, 161), (197, 160, 159, 194), (11, 7, 170, 173), (104, 101, 100, 105), (101, 103, 102, 100), (198, 200, 111, 108), (110, 109, 108, 111), (112, 108, 109, 113), (9, 151, 168), (118, 117, 116, 119), (120, 116, 117, 121), (7, 145, 170), (205, 197, 106, 105), (124, 127, 126, 125), (128, 124, 125, 129), (101, 104, 58, 56), (5, 138, 158), (7, 9, 168, 167), (130, 126, 127, 131), (9, 5, 158, 161), (157, 11, 173), (131, 128, 129, 130), (140, 141, 142), (143, 144, 145), (146, 147, 148), (149, 150, 151), (152, 153, 154), (155, 156, 157), (158, 159, 160, 161), (162, 163, 164, 165), (166, 167, 168, 169), (170, 171, 172, 173), (146, 135, 134, 147), (132, 137, 136, 133), (135, 139, 138, 134), (158, 138, 139, 159), (152, 132, 133, 153), (162, 136, 137, 163), (143, 141, 140, 144), (147, 142, 141, 148), (166, 143, 145, 167), (149, 146, 148, 150), (154, 140, 142, 152), (170, 145, 144, 171), (155, 154, 153, 156), (160, 149, 151, 161), (164, 157, 156, 165), (168, 151, 150, 169), (172, 155, 157, 173), (2, 4, 137, 132), (175, 2, 10, 189), (182, 183, 184), (185, 186, 187), (174, 177, 176, 175), (188, 174, 175, 189), (190, 176, 177, 191), (183, 179, 178, 184), (185, 181, 180, 186), (182, 187, 186, 183), (189, 178, 179, 188), (191, 180, 181, 190), (175, 176, 4, 2), (156, 153, 202, 199), (171, 144, 193), (139, 135, 203, 194), (195, 172, 171, 193), (169, 150, 196), (141, 143, 200, 198), (199, 202, 128, 131), (204, 162, 165, 199), (146, 149, 197, 205), (202, 192, 124, 128), (203, 205, 105, 100), (111, 200, 196, 115), (106, 197, 194, 102), (194, 203, 100, 102), (192, 204, 127, 124), (136, 162, 204), (133, 136, 204, 192), (206, 195, 122, 121), (154, 155, 195, 206), (155, 172, 195), (112, 115, 196, 201), (148, 201, 196, 150), (117, 118, 193, 207), (140, 207, 193, 144), (112, 201, 198, 108), (148, 141, 198, 201)])
me_cube_005.polygons.foreach_set('use_smooth', [True] * 215)
me_cube_005.polygons.foreach_set('material_index', [1, 1, 0, 1, 1, 0, 1, 1, 0, 0, 0, 1, 0, 1, 1, 0, 0, 0, 0, 0, 1, 0, 1, 1, 1, 1, 1, 1, 1, 1, 1, 0, 1, 1, 1, 0, 0, 0, 0, 0, 1, 0, 0, 0, 0, 0, 0, 0, 1, 0, 0, 0, 0, 1, 0, 1, 0, 0, 0, 1, 0, 1, 1, 0, 0, 0, 0, 1, 0, 1, 0, 0, 0, 1, 0, 1, 0, 0, 0, 0, 0, 0, 0, 0, 0, 0, 0, 0, 0, 0, 0, 0, 0, 0, 1, 1, 1, 1, 1, 1, 0, 1, 0, 0, 0, 0, 0, 0, 0, 0, 0, 0, 0, 0, 0, 0, 0, 0, 1, 0, 0, 0, 1, 0, 1, 0, 1, 1, 1, 1, 0, 0, 0, 0, 0, 1, 0, 0, 1, 0, 0, 0, 0, 1, 1, 0, 1, 1, 0, 1, 1, 1, 1, 1, 1, 1, 1, 1, 1, 1, 1, 1, 1, 1, 1, 1, 1, 1, 1, 1, 1, 1, 1, 1, 1, 1, 1, 1, 1, 1, 1, 1, 1, 1, 1, 1, 1, 1, 1, 1, 1, 1, 1, 1, 1, 0, 1, 1, 0, 0, 0, 0, 0, 0, 1, 1, 0, 1, 1, 0, 1, 0, 1, 0, 1])
me_cube_005.materials.append(mat_skin)
me_cube_005.materials.append(mat_nailandglove)
me_cube_005.materials.append(mat_outline)
me_cube_005.use_remesh_preserve_volume = False
me_cube_005.use_remesh_preserve_attributes = False
me_cube_005.use_mirror_vertex_groups = False
me_cube_005.update()
arm_armature_003 = bpy.data.armatures.new('Armature.003')  # bones are not reproduced

# ---- objects
ob_hand = bpy.data.objects.new('Hand', me_cube)
ob_hand_001 = bpy.data.objects.new('Hand.001', me_cube_001)
ob_armature_001 = bpy.data.objects.new('Armature.001', arm_armature_003)
ob_hand_002 = bpy.data.objects.new('Hand.002', me_cube_005)

# ---- transforms, parenting, visibility, modifiers, constraints
ob_hand.location = (0.0, 0.0, 0.0)
ob_hand.lock_rotations_4d = False
ob_hand.empty_display_type = 'ARROWS'
ob_hand.lineart.crease_threshold = 0.0
_vg = ob_hand.vertex_groups.new(name='Bone.006')
_vg = ob_hand.vertex_groups.new(name='Bone.007')
_vg = ob_hand.vertex_groups.new(name='Bone.008')
_vg = ob_hand.vertex_groups.new(name='Bone.009')
_vg = ob_hand.vertex_groups.new(name='Bone.003')
_vg = ob_hand.vertex_groups.new(name='Bone.011')
_vg = ob_hand.vertex_groups.new(name='Bone.012')
_vg = ob_hand.vertex_groups.new(name='Bone.013')
_vg = ob_hand.vertex_groups.new(name='Bone.004')
_vg = ob_hand.vertex_groups.new(name='Bone.005')
_vg = ob_hand.vertex_groups.new(name='Bone.010')
_vg = ob_hand.vertex_groups.new(name='Bone.014')
_m = ob_hand.modifiers.new('Subsurf', 'SUBSURF')
_m.uv_smooth = 'PRESERVE_CORNERS'
_m.quality = 2
_m.show_only_control_edges = False
_m = ob_hand.modifiers.new('Solidify', 'SOLIDIFY')
_m.thickness = 0.07
_m.offset = 0.0
_m.material_offset = 2
_m.use_even_offset = True
_m.use_quality_normals = True
_m.use_flip_normals = True
_m.nonmanifold_thickness_mode = 'FIXED'
_m.nonmanifold_merge_threshold = 0.0003
ob_hand_001.location = (0.0, 0.0, 0.0)
ob_hand_001.lock_rotations_4d = False
ob_hand_001.empty_display_type = 'ARROWS'
ob_hand_001.hide_viewport = True
ob_hand_001.lineart.crease_threshold = 0.0
_m = ob_hand_001.modifiers.new('Subsurf', 'SUBSURF')
_m.uv_smooth = 'PRESERVE_CORNERS'
_m.quality = 2
_m.show_only_control_edges = False
_m = ob_hand_001.modifiers.new('Solidify', 'SOLIDIFY')
_m.thickness = 0.07
_m.offset = 0.0
_m.material_offset = 2
_m.use_even_offset = True
_m.use_quality_normals = True
_m.use_flip_normals = True
_m.nonmanifold_thickness_mode = 'FIXED'
_m.nonmanifold_merge_threshold = 0.0003
ob_armature_001.location = (0.1625, 1.097, 0.007187)
ob_armature_001.hide_viewport = True
ob_armature_001.show_in_front = True
ob_armature_001.lineart.crease_threshold = 0.0
ob_hand_002.parent = ob_armature_001
ob_hand_002.matrix_parent_inverse = Matrix(((1.0, 0.0, 0.0, -0.1625), (0.0, 1.0, 0.0, -1.097), (0.0, 0.0, 1.0, -0.007187), (0.0, 0.0, 0.0, 1.0)))
ob_hand_002.location = (0.0, 0.0, 0.0)
ob_hand_002.lock_rotations_4d = False
ob_hand_002.empty_display_type = 'ARROWS'
ob_hand_002.hide_viewport = True
ob_hand_002.lineart.crease_threshold = 0.0
_vg = ob_hand_002.vertex_groups.new(name='Bone.006')
for _i, _w in zip([0, 1, 2, 3, 5, 8, 9, 12, 13, 14, 15, 36, 37, 38, 39, 46, 66, 67, 68, 80, 81, 82, 83, 84, 85, 86, 87, 134, 178, 179, 180, 181, 182, 183, 184, 185, 186, 187, 188], [0.8968, 0.8965, 0.0, 0.7064, 0.2795, 0.1127, 0.02889, 0.9148, 0.9455, 0.8601, 0.7793, 0.0, 0.0, 0.0, 0.0, 0.0, 0.0, 0.0, 0.0, 0.09196, 0.08655, 0.06288, 0.06774, 0.0, 0.0, 0.0, 0.0, 0.03702, 0.01162, 0.005203, 0.02389, 0.03264, 0.0382, 0.002327, 0.02128, 0.01675, 0.004441, 0.03931, 0.00471]): _vg.add([_i], _w, 'REPLACE')
_vg = ob_hand_002.vertex_groups.new(name='Bone.007')
for _i, _w in zip([12, 13, 14, 15, 16, 17, 18, 19, 23, 24, 25, 26, 35, 80, 81, 82, 83, 108, 110, 111, 112, 113, 115, 117, 118, 119, 122, 125, 126, 128, 129, 131, 193, 195, 207], [0.9751, 0.9742, 0.1026, 0.08294, 0.1901, 0.9583, 0.2024, 0.9334, 0.01995, 0.05494, 0.1281, 0.04662, 0.0, 0.9947, 0.9969, 0.9982, 0.9961, 0.0, 0.0, 0.0, 0.0, 0.0, 0.0, 0.0, 0.0, 0.0, 0.0, 0.0, 0.0, 0.0, 0.0, 0.0, 0.0, 0.0, 0.0]): _vg.add([_i], _w, 'REPLACE')
_vg = ob_hand_002.vertex_groups.new(name='Bone.008')
for _i, _w in zip([16, 17, 18, 19, 20, 21, 22, 23, 24, 25, 26, 27, 28, 29, 30, 31, 80, 83, 110, 112, 113, 114, 115, 118, 201], [1.0, 0.1382, 0.8816, 0.1447, 1.0, 0.9995, 0.977, 0.9662, 0.9424, 1.0, 0.9513, 1.0, 0.9973, 0.9979, 0.9878, 0.9854, 0.06437, 0.2853, 0.0, 0.0, 0.0, 0.0, 0.0, 0.0, 0.0]): _vg.add([_i], _w, 'REPLACE')
_vg = ob_hand_002.vertex_groups.new(name='Bone.009')
for _i, _w in zip([0, 1, 2, 4, 6, 7, 8, 10, 11, 32, 33, 36, 37, 38, 39, 40, 41, 42, 43, 44, 45, 46, 47, 48, 49, 50, 51, 52, 54, 67, 68, 69, 70, 71, 72, 73, 74, 75, 84, 85, 86, 87, 88, 89, 90, 91, 108, 110, 111, 112, 113, 114, 115, 116, 117, 118, 120, 121, 125, 126, 127, 128, 129, 130, 131, 132, 137, 174, 175, 176, 177, 178, 179, 180, 181, 182, 183, 184, 185, 186, 187, 188, 189, 190, 191, 193, 195, 198, 199, 200, 201, 202, 207], [0.06209, 0.05177, 0.1001, 0.08682, 0.0202, 0.02573, 0.003632, 0.0561, 0.04136, 0.0, 0.0, 0.0, 0.0, 0.0, 0.0, 0.0, 0.0, 0.0, 0.0, 0.0, 0.0, 0.0, 0.0, 0.0, 0.0, 0.0, 0.0, 0.0, 0.0, 0.0, 0.0, 0.0, 0.0, 0.0, 0.0, 0.0, 0.0, 0.0, 0.0, 0.0, 0.0, 0.0, 0.0, 0.0, 0.0, 0.0, 0.0, 0.0, 0.0, 0.0, 0.0, 0.0, 0.0, 0.0, 0.0, 0.0, 0.0, 0.0, 0.0, 0.0, 0.0, 0.0, 0.0, 0.0, 0.0, 0.001336, 0.007344, 0.9287, 0.8631, 0.8779, 0.9395, 0.8531, 0.9065, 0.9468, 0.9024, 0.4486, 0.7691, 0.6605, 0.7139, 0.7934, 0.4577, 0.9205, 0.881, 0.924, 0.951, 0.0, 0.0, 0.0, 0.0, 0.0, 0.0, 0.0, 0.0]): _vg.add([_i], _w, 'REPLACE')
_vg = ob_hand_002.vertex_groups.new(name='Bone.003')
for _i, _w in zip([2, 4, 6, 7, 8, 9, 10, 11, 32, 33, 34, 35, 36, 37, 38, 39, 40, 41, 42, 43, 44, 45, 46, 47, 48, 49, 50, 51, 52, 53, 54, 55, 64, 65, 66, 67, 68, 69, 70, 71, 72, 73, 74, 75, 84, 85, 86, 87, 88, 89, 90, 91, 92, 93, 94, 95, 108, 109, 110, 111, 112, 113, 114, 115, 116, 117, 118, 119, 120, 121, 122, 123, 124, 125, 126, 127, 128, 129, 130, 131, 132, 133, 136, 137, 140, 141, 142, 143, 144, 145, 147, 148, 149, 150, 151, 152, 153, 154, 155, 156, 157, 162, 163, 164, 165, 166, 167, 168, 169, 170, 171, 172, 173, 174, 175, 176, 177, 178, 181, 184, 188, 189, 190, 191, 192, 193, 195, 196, 198, 199, 200, 201, 202, 204, 206, 207], [0.07514, 0.07661, 0.7964, 0.8038, 0.1157, 0.1032, 0.345, 0.9047, 0.02688, 0.03534, 0.001054, 0.002879, 0.01171, 0.01171, 0.003514, 0.003514, 0.0, 0.0, 0.0, 0.0, 0.0, 0.0, 0.0, 0.0, 0.0008827, 0.0008876, 0.03123, 0.02813, 0.005418, 0.002672, 0.0052, 0.004273, 0.001054, 0.001054, 0.008606, 0.01086, 0.0, 0.0, 0.0, 0.0, 0.006092, 0.007274, 0.00882, 0.008183, 0.003956, 0.003514, 0.004199, 0.003444, 0.0, 0.0, 0.0, 0.0, 0.002584, 0.002535, 0.00732, 0.004733, 0.003385, 0.003188, 0.003201, 0.003374, 0.01837, 0.006539, 0.009609, 0.009183, 0.0, 0.0, 0.0, 0.0, 0.0, 0.0, 0.0, 0.0, 0.001053, 0.005573, 0.004004, 0.01425, 0.001877, 0.005328, 0.0036, 0.003516, 0.05508, 0.04085, 0.05284, 0.06805, 0.07925, 0.2367, 0.1328, 0.2623, 0.1452, 0.601, 0.01086, 0.05837, 0.0001684, 0.05038, 0.0549, 0.06379, 0.09948, 0.03631, 0.1272, 0.2607, 0.7532, 0.1733, 0.7565, 0.7909, 0.1579, 0.1625, 0.3014, 0.1542, 0.1238, 0.7976, 0.1554, 0.1793, 0.8052, 0.01629, 0.03555, 0.1007, 0.04582, 0.05807, 0.02828, 0.004225, 0.01116, 0.02612, 0.06053, 0.007828, 0.01077, 0.0, 0.0, 0.03278, 0.0129, 0.003491, 0.01328, 0.01027, 0.005478, 0.03707, 0.0, 0.0]): _vg.add([_i], _w, 'REPLACE')
_vg = ob_hand_002.vertex_groups.new(name='Bone.011')
for _i, _w in zip([2, 4, 6, 10, 11, 32, 33, 34, 35, 36, 37, 38, 39, 40, 41, 42, 43, 44, 45, 46, 47, 48, 49, 50, 51, 52, 53, 54, 55, 58, 59, 64, 65, 66, 67, 68, 69, 70, 71, 72, 73, 74, 75, 76, 77, 83, 84, 85, 86, 87, 88, 89, 90, 91, 92, 93, 94, 95, 104, 107, 108, 109, 110, 111, 112, 113, 114, 115, 116, 117, 118, 119, 120, 121, 122, 123, 124, 125, 126, 127, 128, 129, 130, 131, 132, 133, 136, 137, 140, 141, 142, 143, 144, 145, 146, 147, 148, 149, 150, 151, 152, 153, 154, 155, 156, 157, 162, 163, 164, 165, 166, 167, 168, 169, 170, 171, 172, 173, 192, 193, 195, 196, 198, 199, 200, 201, 202, 204, 206, 207], [0.05433, 0.05317, 0.02811, 0.05764, 0.001462, 0.2489, 0.03846, 0.06147, 0.03846, 0.03846, 0.03846, 0.03846, 0.03846, 0.05396, 0.01154, 0.03909, 0.03657, 0.03846, 0.03846, 0.03846, 0.03846, 0.01288, 0.0107, 0.07569, 0.03846, 0.03846, 0.03846, 0.03847, 0.03848, 0.0382, 0.03846, 0.03846, 0.03846, 0.03846, 0.03846, 0.03846, 0.03846, 0.03846, 0.03846, 0.03846, 0.04415, 0.03846, 0.03193, 0.03811, 0.03846, 0.6805, 0.03846, 0.03846, 0.03846, 0.03846, 0.03846, 0.03846, 0.03846, 0.03846, 0.03846, 0.03846, 0.03846, 0.03846, 0.0001347, 0.03374, 0.6326, 0.1423, 0.1058, 0.5186, 0.5852, 0.1378, 0.1409, 0.3895, 0.1974, 0.5057, 0.6182, 0.4527, 0.1863, 0.5366, 0.4887, 0.03846, 0.9994, 0.9991, 0.4918, 1.0, 0.9996, 0.9961, 0.5112, 1.0, 0.9708, 0.989, 0.6384, 0.2091, 0.9537, 0.8524, 0.9166, 0.8694, 0.9457, 0.1732, 0.05196, 0.7995, 0.9194, 0.0423, 0.1511, 0.009882, 0.926, 0.8872, 0.96, 0.9317, 0.8825, 0.2257, 0.8147, 0.196, 0.1836, 0.8829, 0.9001, 0.09732, 0.06577, 0.9224, 0.1298, 0.9648, 0.9726, 0.156, 0.9586, 1.0, 1.0, 1.0, 1.0, 1.0, 1.0, 1.0, 0.8863, 0.959, 0.9897, 1.0]): _vg.add([_i], _w, 'REPLACE')
_vg = ob_hand_002.vertex_groups.new(name='Bone.012')
for _i, _w in zip([32, 33, 34, 35, 36, 37, 38, 39, 40, 41, 42, 43, 44, 45, 46, 47, 48, 49, 50, 51, 52, 53, 54, 55, 64, 65, 66, 67, 68, 69, 70, 71, 72, 73, 74, 75, 84, 85, 86, 87, 88, 89, 90, 91, 92, 93, 94, 95, 99, 109, 110, 111, 113, 114, 115, 116, 117, 118, 119, 120, 121, 122, 123, 125, 126, 127, 129, 130], [0.2787, 1.0, 0.4285, 1.0, 1.0, 1.0, 1.0, 1.0, 1.0, 0.9968, 1.0, 1.0, 0.973, 0.973, 0.973, 0.973, 1.0, 0.9998, 0.9897, 0.9816, 0.973, 0.973, 0.973, 0.973, 1.0, 1.0, 1.0, 1.0, 0.9785, 0.9752, 0.9756, 0.9766, 0.973, 0.973, 0.973, 0.973, 0.9984, 0.973, 0.9805, 0.973, 0.973, 0.973, 0.973, 0.973, 0.973, 0.973, 0.973, 0.973, 0.0, 1.0, 1.0, 0.4317, 1.0, 1.0, 1.0, 1.0, 0.1103, 0.322, 1.0, 0.8974, 0.9438, 0.9462, 1.0, 0.1161, 0.9982, 0.0, 0.01522, 0.3154]): _vg.add([_i], _w, 'REPLACE')
_vg = ob_hand_002.vertex_groups.new(name='Bone.013')
for _i, _w in zip([32, 33, 34, 35, 36, 37, 38, 39, 40, 41, 42, 43, 44, 45, 46, 47, 48, 49, 50, 51, 52, 53, 54, 55, 64, 65, 66, 67, 68, 69, 70, 71, 72, 73, 74, 75, 77, 84, 85, 86, 87, 88, 89, 90, 91, 92, 93, 94, 95, 108, 109, 110, 111, 112, 113, 114, 115, 196, 198, 200, 201], [0.5385, 0.5385, 0.5385, 0.5385, 1.0, 0.9991, 1.0, 1.0, 0.5385, 0.5385, 0.5385, 0.5385, 0.9822, 1.0, 0.9796, 0.9941, 0.5385, 0.5385, 0.5385, 0.5385, 1.0, 1.0, 1.0, 1.0, 0.5385, 0.5385, 0.5385, 0.5385, 0.5385, 0.5392, 0.5386, 0.5385, 1.0, 1.0, 1.0, 1.0, 0.00725, 1.0, 1.0, 1.0, 1.0, 1.0, 0.9971, 1.0, 1.0, 1.0, 1.0, 1.0, 1.0, 0.06121, 0.08428, 0.08223, 0.06201, 0.06034, 0.08333, 0.08124, 0.06098, 0.005223, 0.01916, 0.005179, 0.02007]): _vg.add([_i], _w, 'REPLACE')
_vg = ob_hand_002.vertex_groups.new(name='Bone.004')
for _i, _w in zip([0, 1, 3, 5, 6, 7, 8, 9, 14, 15, 32, 33, 34, 35, 36, 37, 38, 39, 40, 41, 42, 43, 44, 45, 46, 47, 48, 49, 50, 51, 52, 53, 54, 55, 64, 65, 66, 67, 68, 69, 70, 71, 72, 73, 74, 75, 84, 85, 86, 87, 88, 89, 90, 91, 92, 93, 94, 95, 108, 109, 110, 111, 112, 113, 114, 115, 116, 117, 118, 119, 120, 121, 122, 123, 124, 125, 126, 127, 128, 129, 130, 131, 134, 135, 138, 139, 140, 141, 142, 143, 144, 145, 146, 147, 148, 149, 150, 151, 155, 156, 158, 159, 160, 161, 162, 165, 166, 167, 168, 169, 170, 171, 173, 184, 185, 192, 193, 195, 196, 197, 198, 199, 200, 201, 202, 204, 206, 207], [0.001916, 0.03597, 0.1954, 0.6442, 0.1076, 0.1355, 0.7178, 0.8196, 0.02795, 0.1251, 0.0, 0.0, 0.0, 0.0, 0.0, 0.0, 0.0, 0.0, 0.0, 0.0, 0.0, 0.0, 0.0, 0.0, 0.0, 0.0, 0.006119, 0.001821, 0.002684, 0.008295, 0.002089, 0.001013, 0.002229, 0.001422, 0.0, 0.0, 0.0, 0.0, 0.0, 0.0, 0.0, 0.0, 0.002548, 0.00617, 0.001759, 0.004601, 0.0, 0.0, 0.0, 0.0, 0.0, 0.0, 0.0, 0.0, 0.0007071, 0.002355, 0.001751, 0.002024, 6.887e-05, 0.007973, 9.9e-05, 0.0002197, 0.0002439, 0.0002066, 0.0002876, 0.0001121, 0.0, 0.0, 0.0, 0.0, 0.0, 0.0, 0.0, 0.0, 0.0, 0.0, 0.0, 0.0, 0.0, 0.0, 0.0, 0.0, 0.1199, 0.01464, 0.4756, 0.09704, 0.04746, 0.1712, 0.1067, 0.183, 0.08447, 0.2062, 0.1864, 0.01649, 0.04193, 0.6869, 0.6723, 0.826, 0.0, 0.0, 0.7915, 0.1997, 0.2869, 0.8353, 0.0, 0.0, 0.04659, 0.5631, 0.7313, 0.0834, 0.063, 0.009172, 0.01052, 0.06255, 0.05565, 0.0, 0.0, 0.0, 0.03477, 0.03431, 0.005974, 0.0, 0.0008246, 0.007744, 0.0, 0.0, 0.0, 0.0]): _vg.add([_i], _w, 'REPLACE')
_vg = ob_hand_002.vertex_groups.new(name='Bone.005')
for _i, _w in zip([3, 5, 6, 7, 11, 22, 32, 33, 34, 35, 36, 37, 38, 39, 40, 41, 42, 43, 44, 45, 46, 47, 48, 49, 50, 51, 52, 53, 54, 55, 64, 65, 66, 67, 68, 69, 70, 71, 72, 73, 74, 75, 84, 85, 86, 87, 88, 89, 90, 92, 93, 94, 95, 100, 101, 102, 103, 104, 105, 106, 107, 108, 109, 110, 111, 112, 113, 114, 115, 116, 117, 118, 119, 120, 121, 122, 123, 124, 125, 126, 127, 128, 129, 130, 131, 134, 135, 138, 139, 140, 141, 142, 143, 144, 145, 146, 147, 148, 149, 150, 151, 155, 156, 157, 158, 159, 160, 161, 165, 166, 167, 168, 169, 170, 171, 172, 173, 193, 194, 195, 196, 197, 198, 199, 200, 201, 202, 203, 204, 205, 206, 207], [0.05373, 0.01212, 0.0, 0.0, 0.0, 0.06248, 0.0, 0.0, 0.0, 0.0, 0.0, 0.0, 0.0, 0.0, 0.0, 0.0, 0.0, 0.0, 0.0, 0.0, 0.0, 0.0, 2.311e-40, 1.108e-24, 0.0, 4.295e-20, 1.014e-29, 2.293e-35, 3.715e-24, 1.102e-39, 0.0, 0.0, 0.0, 0.0, 0.0, 0.0, 0.0, 0.0, 9.099e-22, 1.004e-20, 3.714e-31, 0.0, 0.0, 0.0, 0.0, 0.0, 0.0, 0.0, 0.0, 0.0, 8.878e-31, 3.587e-38, 1.994e-41, 0.896, 0.0954, 0.8994, 0.09018, 0.1095, 0.857, 0.8782, 0.1201, 0.0, 4.557e-20, 7.553e-31, 1.333e-27, 1.638e-07, 2.495e-17, 2.241e-11, 1.696e-15, 0.0, 0.0, 0.0, 0.0, 0.0, 0.0, 0.0, 0.0, 0.0, 0.0, 0.0, 0.0, 0.0, 0.0, 0.0, 0.0, 0.849, 0.969, 0.5038, 0.8961, 0.0, 1.586e-42, 3.323e-35, 0.01433, 0.0, 0.0, 0.7407, 0.2308, 0.3185, 0.2385, 0.1974, 0.0822, 0.0, 0.0, 0.0, 0.1792, 0.8982, 0.8801, 0.133, 0.0, 0.07431, 0.005156, 0.02577, 0.1117, 0.0, 0.0, 0.0, 0.0, 0.0, 0.993, 0.0, 2.505e-25, 0.9834, 0.0, 0.0, 0.0, 0.0, 0.0, 0.9926, 0.0, 0.9871, 0.0, 0.0]): _vg.add([_i], _w, 'REPLACE')
_vg = ob_hand_002.vertex_groups.new(name='Bone.010')
for _i, _w in zip([10, 56, 57, 58, 59, 60, 62, 76, 77, 78, 79, 100, 101, 102, 103, 104, 105, 106, 107, 108, 109, 110, 111, 112, 113, 114, 115, 116, 117, 118, 119, 140, 141, 142, 143, 144, 145, 147, 148, 149, 150, 151, 153, 154, 155, 156, 166, 167, 168, 169, 170, 171, 173, 193, 195, 196, 198, 199, 201, 207], [0.0, 0.9793, 0.935, 0.9737, 0.9734, 0.06346, 0.07855, 0.8439, 0.1445, 0.1144, 0.4943, 0.1238, 0.9698, 0.7296, 0.9718, 0.9649, 0.1401, 0.7353, 0.9622, 0.0, 0.0, 0.0, 0.0, 0.0, 0.0, 0.0, 0.0, 0.0, 0.0, 0.0, 0.0, 0.0, 0.0, 0.0, 0.0, 0.0, 0.0, 0.0, 0.0, 0.0, 0.0, 0.0, 0.0, 0.0, 0.0, 0.0, 0.0, 0.0, 0.0, 0.0, 0.0, 0.0, 0.0, 0.0, 0.0, 0.0, 0.0, 0.0, 0.0, 0.0]): _vg.add([_i], _w, 'REPLACE')
_vg = ob_hand_002.vertex_groups.new(name='Bone.014')
for _i, _w in zip([40, 41, 48, 49, 50, 51, 52, 53, 54, 55, 56, 57, 58, 59, 60, 61, 62, 63, 72, 73, 74, 75, 76, 77, 78, 79, 92, 93, 94, 95, 96, 97, 98, 99, 108, 109, 110, 111, 112, 113, 114, 115, 116, 117, 118, 119, 120, 121, 122, 123, 127, 128, 129, 130, 131, 140, 141, 142, 143, 144, 145, 153, 154, 170, 171, 172, 173, 193, 195, 198, 199, 200, 202, 204, 206, 207], [0.0, 0.0, 4.131e-31, 2.67e-18, 1.334e-34, 8.888e-31, 2.542e-27, 2.082e-25, 0.0, 1.555e-12, 0.06302, 0.06589, 0.07928, 0.07956, 0.9458, 0.9965, 0.9764, 0.9936, 7.671e-28, 1.401e-45, 4.942e-26, 1.547e-27, 0.5196, 0.8544, 0.8851, 0.5179, 1.469e-16, 3.217e-06, 7.137e-14, 1.042e-11, 0.9982, 0.9997, 0.9961, 0.9992, 6.681e-13, 1.444e-14, 7.193e-21, 0.0, 0.001931, 3.084e-31, 4.071e-20, 3.811e-20, 0.0, 0.0, 0.0, 0.0, 0.0, 0.0, 0.0, 0.0, 0.0, 0.0, 0.0, 0.0, 0.0, 0.0, 0.0, 0.0, 0.0, 0.0, 0.0, 0.0, 0.0, 0.0, 0.0, 0.0, 0.0, 0.0, 0.0, 0.0, 0.0, 0.0, 0.0, 0.0, 0.0, 0.0]): _vg.add([_i], _w, 'REPLACE')
_m = ob_hand_002.modifiers.new('Subsurf', 'SUBSURF')
_m.uv_smooth = 'PRESERVE_CORNERS'
_m.quality = 2
_m.show_only_control_edges = False
_m = ob_hand_002.modifiers.new('Solidify', 'SOLIDIFY')
_m.thickness = 0.07
_m.offset = 0.0
_m.material_offset = 2
_m.use_even_offset = True
_m.use_quality_normals = True
_m.use_flip_normals = True
_m.nonmanifold_thickness_mode = 'FIXED'
_m.nonmanifold_merge_threshold = 0.0003
_m = ob_hand_002.modifiers.new('Armature', 'ARMATURE')
_m.object = ob_armature_001

# ---- collection membership
col_collection_1.objects.link(ob_hand)
col_collection_2.objects.link(ob_hand_001)
col_collection_3.objects.link(ob_armature_001)
col_collection_3.objects.link(ob_hand_002)

# ---- scene / render settings (as saved in the file)
scene.frame_start = 1; scene.frame_end = 250; scene.frame_set(0)
scene.render.engine = 'BLENDER_EEVEE_NEXT'
scene.render.resolution_percentage = 50
scene.render.dither_intensity = 0.0
scene.cycles.use_denoising = False
scene.cycles.samples = 10
scene.cycles.sampling_pattern = 'TABULATED_SOBOL'
scene.cycles.light_sampling_threshold = 0.0
scene.cycles.use_adaptive_sampling = False
scene.cycles.use_light_tree = False
scene.cycles.blur_glossy = 0.0
scene.cycles.volume_bounces = 1
scene.cycles.pixel_filter_type = 'GAUSSIAN'
scene.cycles.sample_clamp_indirect = 0.0
scene.view_settings.view_transform = 'Standard'
bpy.context.view_layer.update()

# ---- added for rendering (the .blend has no active camera and no usable light): camera, sun
cam_auto = bpy.data.cameras.new('AutoCamera')
cam_auto.lens = 50.0
cam_auto.sensor_width = 36.0
cam_auto.clip_end = 1000.0
ob_auto_camera = bpy.data.objects.new('AutoCamera', cam_auto)
scene.collection.objects.link(ob_auto_camera)
ob_auto_camera.location = (11.6076, -17.1468, 8.89255)
ob_auto_camera.rotation_euler = (1.09748, -7.21219e-08, 0.694738)
scene.camera = ob_auto_camera
light_auto_sun = bpy.data.lights.new('AutoSun', 'SUN')
light_auto_sun.energy = 3.0
light_auto_sun.angle = 0.0523599
ob_auto_sun = bpy.data.objects.new('AutoSun', light_auto_sun)
scene.collection.objects.link(ob_auto_sun)
ob_auto_sun.rotation_euler = (0.872665, 0.174533, 0.523599)
bpy.context.view_layer.update()
